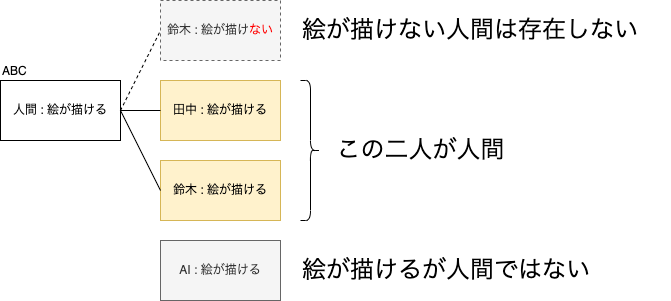

The diagram above was exported from draw.io. Its source (the exported page's mxGraphModel, read from the mxfile embedded in the PNG):
<mxGraphModel dx="712" dy="575" grid="1" gridSize="10" guides="1" tooltips="1" connect="1" arrows="1" fold="1" page="1" pageScale="1" pageWidth="827" pageHeight="1169" background="#FFFFFF" math="0" shadow="0">
  <root>
    <mxCell id="0" />
    <mxCell id="1" parent="0" />
    <mxCell id="2" value="人間 :&amp;nbsp;絵が描ける" style="rounded=0;whiteSpace=wrap;html=1;" vertex="1" parent="1">
      <mxGeometry x="40" y="200" width="120" height="60" as="geometry" />
    </mxCell>
    <mxCell id="3" value="鈴木 : 絵が描け&lt;font color=&quot;#ff0000&quot;&gt;ない&lt;/font&gt;" style="rounded=0;whiteSpace=wrap;html=1;dashed=1;fillColor=#f5f5f5;fontColor=#333333;strokeColor=#666666;" vertex="1" parent="1">
      <mxGeometry x="200" y="120" width="120" height="60" as="geometry" />
    </mxCell>
    <mxCell id="4" value="" style="endArrow=none;dashed=1;html=1;fontColor=#FF0000;exitX=1;exitY=0.5;exitDx=0;exitDy=0;entryX=0;entryY=0.5;entryDx=0;entryDy=0;" edge="1" parent="1" source="2" target="3">
      <mxGeometry width="50" height="50" relative="1" as="geometry">
        <mxPoint x="340" y="320" as="sourcePoint" />
        <mxPoint x="390" y="270" as="targetPoint" />
      </mxGeometry>
    </mxCell>
    <mxCell id="5" value="田中 : 絵が描ける" style="rounded=0;whiteSpace=wrap;html=1;fillColor=#fff2cc;strokeColor=#d6b656;" vertex="1" parent="1">
      <mxGeometry x="200" y="200" width="120" height="60" as="geometry" />
    </mxCell>
    <mxCell id="6" value="" style="endArrow=none;html=1;fontColor=#FF0000;exitX=1;exitY=0.5;exitDx=0;exitDy=0;entryX=0;entryY=0.5;entryDx=0;entryDy=0;" edge="1" parent="1" source="2" target="5">
      <mxGeometry width="50" height="50" relative="1" as="geometry">
        <mxPoint x="340" y="320" as="sourcePoint" />
        <mxPoint x="390" y="270" as="targetPoint" />
      </mxGeometry>
    </mxCell>
    <mxCell id="7" value="鈴木 : 絵が描ける" style="rounded=0;whiteSpace=wrap;html=1;fillColor=#fff2cc;strokeColor=#d6b656;" vertex="1" parent="1">
      <mxGeometry x="200" y="280" width="120" height="60" as="geometry" />
    </mxCell>
    <mxCell id="8" value="" style="endArrow=none;html=1;fontColor=#FF0000;exitX=1;exitY=0.5;exitDx=0;exitDy=0;entryX=0;entryY=0.5;entryDx=0;entryDy=0;" edge="1" parent="1" source="2" target="7">
      <mxGeometry width="50" height="50" relative="1" as="geometry">
        <mxPoint x="340" y="320" as="sourcePoint" />
        <mxPoint x="390" y="270" as="targetPoint" />
      </mxGeometry>
    </mxCell>
    <mxCell id="9" value="AI : 絵が描ける" style="rounded=0;whiteSpace=wrap;html=1;fillColor=#f5f5f5;fontColor=#333333;strokeColor=#666666;" vertex="1" parent="1">
      <mxGeometry x="200" y="360" width="120" height="60" as="geometry" />
    </mxCell>
    <mxCell id="10" value="" style="shape=curlyBracket;whiteSpace=wrap;html=1;rounded=1;flipH=1;labelPosition=right;verticalLabelPosition=middle;align=left;verticalAlign=middle;fontColor=#FF0000;" vertex="1" parent="1">
      <mxGeometry x="340" y="200" width="20" height="140" as="geometry" />
    </mxCell>
    <mxCell id="11" value="この二人が人間" style="text;strokeColor=none;fillColor=none;html=1;fontSize=24;fontStyle=0;verticalAlign=middle;align=center;fontColor=#000000;" vertex="1" parent="1">
      <mxGeometry x="370" y="250" width="180" height="40" as="geometry" />
    </mxCell>
    <mxCell id="12" value="絵が描けない人間は存在しない" style="text;strokeColor=none;fillColor=none;html=1;fontSize=24;fontStyle=0;verticalAlign=middle;align=left;fontColor=#000000;" vertex="1" parent="1">
      <mxGeometry x="340" y="130" width="370" height="40" as="geometry" />
    </mxCell>
    <mxCell id="13" value="絵が描けるが人間ではない" style="text;strokeColor=none;fillColor=none;html=1;fontSize=24;fontStyle=0;verticalAlign=middle;align=left;fontColor=#000000;" vertex="1" parent="1">
      <mxGeometry x="340" y="370" width="370" height="40" as="geometry" />
    </mxCell>
    <mxCell id="14" value="ABC" style="text;strokeColor=none;fillColor=none;html=1;fontSize=12;fontStyle=0;verticalAlign=bottom;align=left;fontColor=#000000;" vertex="1" parent="1">
      <mxGeometry x="40" y="180" width="40" height="20" as="geometry" />
    </mxCell>
  </root>
</mxGraphModel>